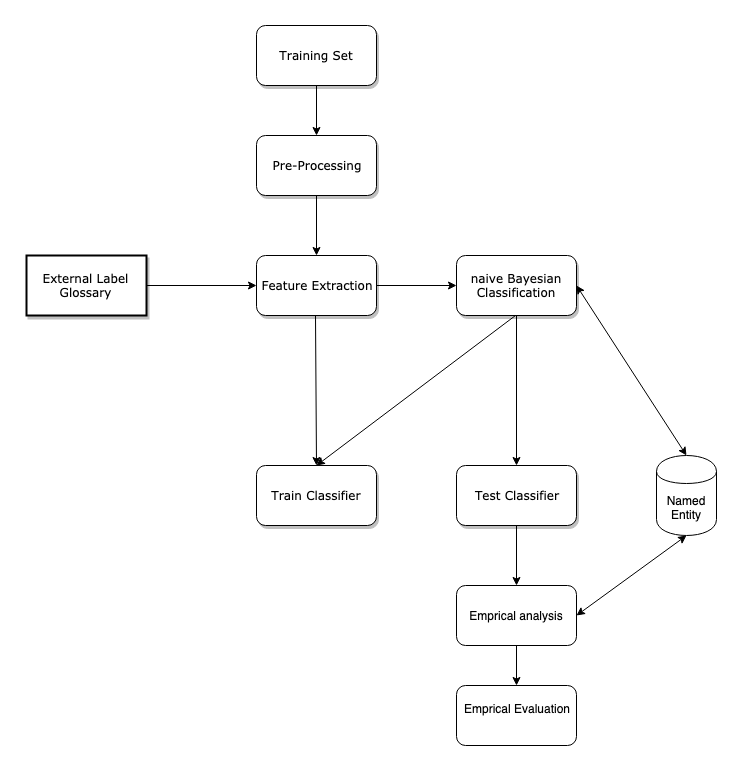

The diagram above was exported from draw.io. Its source (the exported page's mxGraphModel, read from the mxfile embedded in the PNG):
<mxGraphModel dx="758" dy="466" grid="1" gridSize="10" guides="1" tooltips="1" connect="1" arrows="1" fold="1" page="1" pageScale="1" pageWidth="1100" pageHeight="850" background="#ffffff" math="0" shadow="0">
  <root>
    <mxCell id="0" />
    <mxCell id="1" parent="0" />
    <mxCell id="62893188c0fa7362-1" value="Training Set" style="whiteSpace=wrap;html=1;rounded=1;shadow=1;labelBackgroundColor=none;strokeColor=#000000;strokeWidth=1;fillColor=#ffffff;fontFamily=Verdana;fontSize=12;fontColor=#000000;align=center;" parent="1" vertex="1">
      <mxGeometry x="610" y="50" width="120" height="60" as="geometry" />
    </mxCell>
    <mxCell id="62893188c0fa7362-2" value="&lt;span&gt;Pre-Processing&lt;/span&gt;" style="whiteSpace=wrap;html=1;rounded=1;shadow=1;labelBackgroundColor=none;strokeColor=#000000;strokeWidth=1;fillColor=#ffffff;fontFamily=Verdana;fontSize=12;fontColor=#000000;align=center;" parent="1" vertex="1">
      <mxGeometry x="610" y="160" width="120" height="60" as="geometry" />
    </mxCell>
    <mxCell id="62893188c0fa7362-8" value="&lt;span&gt;Feature Extraction&lt;/span&gt;" style="whiteSpace=wrap;html=1;rounded=1;shadow=1;labelBackgroundColor=none;strokeColor=#000000;strokeWidth=1;fillColor=#ffffff;fontFamily=Verdana;fontSize=12;fontColor=#000000;align=center;" parent="1" vertex="1">
      <mxGeometry x="610" y="280" width="120" height="60" as="geometry" />
    </mxCell>
    <mxCell id="62893188c0fa7362-12" value="&lt;span&gt;Test Classifier&lt;/span&gt;" style="whiteSpace=wrap;html=1;rounded=1;shadow=1;labelBackgroundColor=none;strokeColor=#000000;strokeWidth=1;fillColor=#ffffff;fontFamily=Verdana;fontSize=12;fontColor=#000000;align=center;" parent="1" vertex="1">
      <mxGeometry x="810" y="490" width="120" height="60" as="geometry" />
    </mxCell>
    <mxCell id="62893188c0fa7362-20" value="External Label Glossary&lt;br&gt;" style="whiteSpace=wrap;html=1;rounded=0;shadow=1;labelBackgroundColor=none;strokeColor=#000000;strokeWidth=2;fillColor=#ffffff;fontFamily=Verdana;fontSize=12;fontColor=#000000;align=center;" parent="1" vertex="1">
      <mxGeometry x="380" y="280" width="120" height="60" as="geometry" />
    </mxCell>
    <mxCell id="62893188c0fa7362-26" value="Yes" style="edgeStyle=none;rounded=0;html=1;labelBackgroundColor=none;startArrow=none;startFill=0;startSize=5;endArrow=none;endFill=0;endSize=5;jettySize=auto;orthogonalLoop=1;strokeColor=#000000;strokeWidth=1;fontFamily=Verdana;fontSize=12;fontColor=#000000;" parent="1" edge="1">
      <mxGeometry x="0.0033" y="-12" relative="1" as="geometry">
        <mxPoint as="offset" />
        <mxPoint x="527.1428571428571" y="455" as="sourcePoint" />
      </mxGeometry>
    </mxCell>
    <mxCell id="62893188c0fa7362-27" value="No" style="edgeStyle=none;rounded=0;html=1;labelBackgroundColor=none;startArrow=none;startFill=0;startSize=5;endArrow=none;endFill=0;endSize=5;jettySize=auto;orthogonalLoop=1;strokeColor=#000000;strokeWidth=1;fontFamily=Verdana;fontSize=12;fontColor=#000000;" parent="1" edge="1">
      <mxGeometry x="0.1373" y="16" relative="1" as="geometry">
        <mxPoint as="offset" />
        <mxPoint x="575.7142857142858" y="455" as="sourcePoint" />
      </mxGeometry>
    </mxCell>
    <mxCell id="j5vxySmCmOB9TryooaTt-1" value="&lt;span&gt;Train Classifier&lt;/span&gt;" style="whiteSpace=wrap;html=1;rounded=1;shadow=1;labelBackgroundColor=none;strokeColor=#000000;strokeWidth=1;fillColor=#ffffff;fontFamily=Verdana;fontSize=12;fontColor=#000000;align=center;" parent="1" vertex="1">
      <mxGeometry x="610" y="490" width="120" height="60" as="geometry" />
    </mxCell>
    <mxCell id="b4GhYWMbLkfBpCjwaiKZ-1" value="naive Bayesian Classification" style="whiteSpace=wrap;html=1;rounded=1;shadow=1;labelBackgroundColor=none;strokeColor=#000000;strokeWidth=1;fillColor=#ffffff;fontFamily=Verdana;fontSize=12;fontColor=#000000;align=center;" parent="1" vertex="1">
      <mxGeometry x="810" y="280" width="120" height="60" as="geometry" />
    </mxCell>
    <mxCell id="b4GhYWMbLkfBpCjwaiKZ-6" value="Emprical analysis" style="rounded=1;whiteSpace=wrap;html=1;" parent="1" vertex="1">
      <mxGeometry x="810" y="610" width="120" height="60" as="geometry" />
    </mxCell>
    <mxCell id="b4GhYWMbLkfBpCjwaiKZ-9" value="Named Entity" style="shape=cylinder;whiteSpace=wrap;html=1;boundedLbl=1;backgroundOutline=1;" parent="1" vertex="1">
      <mxGeometry x="1010" y="480" width="60" height="80" as="geometry" />
    </mxCell>
    <mxCell id="b4GhYWMbLkfBpCjwaiKZ-12" value="Emprical Evaluation&lt;br&gt;&lt;br&gt;" style="rounded=1;whiteSpace=wrap;html=1;" parent="1" vertex="1">
      <mxGeometry x="810" y="710" width="120" height="60" as="geometry" />
    </mxCell>
    <mxCell id="IsZHweTZ_vBk-AO6AfoI-1" value="" style="endArrow=classic;html=1;entryX=0;entryY=0.5;entryDx=0;entryDy=0;exitX=1;exitY=0.5;exitDx=0;exitDy=0;" edge="1" parent="1" source="62893188c0fa7362-20" target="62893188c0fa7362-8">
      <mxGeometry width="50" height="50" relative="1" as="geometry">
        <mxPoint x="470" y="560" as="sourcePoint" />
        <mxPoint x="480" y="470" as="targetPoint" />
      </mxGeometry>
    </mxCell>
    <mxCell id="IsZHweTZ_vBk-AO6AfoI-2" value="" style="endArrow=classic;html=1;exitX=0.5;exitY=1;exitDx=0;exitDy=0;entryX=0.5;entryY=0;entryDx=0;entryDy=0;" edge="1" parent="1" source="62893188c0fa7362-2" target="62893188c0fa7362-8">
      <mxGeometry width="50" height="50" relative="1" as="geometry">
        <mxPoint x="510" y="320" as="sourcePoint" />
        <mxPoint x="610" y="320" as="targetPoint" />
      </mxGeometry>
    </mxCell>
    <mxCell id="IsZHweTZ_vBk-AO6AfoI-3" value="" style="endArrow=classic;html=1;exitX=0.5;exitY=1;exitDx=0;exitDy=0;entryX=0.5;entryY=0;entryDx=0;entryDy=0;" edge="1" parent="1" target="j5vxySmCmOB9TryooaTt-1">
      <mxGeometry width="50" height="50" relative="1" as="geometry">
        <mxPoint x="869" y="340" as="sourcePoint" />
        <mxPoint x="869" y="400" as="targetPoint" />
      </mxGeometry>
    </mxCell>
    <mxCell id="IsZHweTZ_vBk-AO6AfoI-4" value="" style="endArrow=classic;html=1;exitX=0.5;exitY=1;exitDx=0;exitDy=0;entryX=0.5;entryY=0;entryDx=0;entryDy=0;" edge="1" parent="1" target="j5vxySmCmOB9TryooaTt-1">
      <mxGeometry width="50" height="50" relative="1" as="geometry">
        <mxPoint x="669" y="340" as="sourcePoint" />
        <mxPoint x="669" y="400" as="targetPoint" />
      </mxGeometry>
    </mxCell>
    <mxCell id="IsZHweTZ_vBk-AO6AfoI-5" value="" style="endArrow=classic;html=1;entryX=0.5;entryY=0;entryDx=0;entryDy=0;exitX=0.5;exitY=1;exitDx=0;exitDy=0;" edge="1" parent="1" source="62893188c0fa7362-1" target="62893188c0fa7362-2">
      <mxGeometry width="50" height="50" relative="1" as="geometry">
        <mxPoint x="670" y="120" as="sourcePoint" />
        <mxPoint x="700" y="310" as="targetPoint" />
      </mxGeometry>
    </mxCell>
    <mxCell id="IsZHweTZ_vBk-AO6AfoI-6" value="" style="endArrow=classic;html=1;exitX=0.5;exitY=1;exitDx=0;exitDy=0;entryX=0.5;entryY=0;entryDx=0;entryDy=0;" edge="1" parent="1" source="b4GhYWMbLkfBpCjwaiKZ-1" target="62893188c0fa7362-12">
      <mxGeometry width="50" height="50" relative="1" as="geometry">
        <mxPoint x="879" y="350" as="sourcePoint" />
        <mxPoint x="680" y="500" as="targetPoint" />
      </mxGeometry>
    </mxCell>
    <mxCell id="IsZHweTZ_vBk-AO6AfoI-8" value="" style="endArrow=classic;html=1;exitX=0.5;exitY=1;exitDx=0;exitDy=0;entryX=0.5;entryY=0;entryDx=0;entryDy=0;" edge="1" parent="1" source="62893188c0fa7362-12" target="b4GhYWMbLkfBpCjwaiKZ-6">
      <mxGeometry width="50" height="50" relative="1" as="geometry">
        <mxPoint x="899" y="425" as="sourcePoint" />
        <mxPoint x="700" y="575" as="targetPoint" />
      </mxGeometry>
    </mxCell>
    <mxCell id="IsZHweTZ_vBk-AO6AfoI-10" value="" style="endArrow=classic;html=1;exitX=0.5;exitY=1;exitDx=0;exitDy=0;" edge="1" parent="1">
      <mxGeometry width="50" height="50" relative="1" as="geometry">
        <mxPoint x="870" y="670" as="sourcePoint" />
        <mxPoint x="870" y="710" as="targetPoint" />
      </mxGeometry>
    </mxCell>
    <mxCell id="IsZHweTZ_vBk-AO6AfoI-11" value="" style="endArrow=classic;html=1;exitX=1;exitY=0.5;exitDx=0;exitDy=0;" edge="1" parent="1">
      <mxGeometry width="50" height="50" relative="1" as="geometry">
        <mxPoint x="730" y="310" as="sourcePoint" />
        <mxPoint x="810" y="310" as="targetPoint" />
      </mxGeometry>
    </mxCell>
    <mxCell id="IsZHweTZ_vBk-AO6AfoI-13" value="" style="endArrow=classic;startArrow=classic;html=1;exitX=1;exitY=0.5;exitDx=0;exitDy=0;entryX=0.5;entryY=1;entryDx=0;entryDy=0;" edge="1" parent="1" source="b4GhYWMbLkfBpCjwaiKZ-6" target="b4GhYWMbLkfBpCjwaiKZ-9">
      <mxGeometry width="50" height="50" relative="1" as="geometry">
        <mxPoint x="960" y="610" as="sourcePoint" />
        <mxPoint x="1010" y="560" as="targetPoint" />
      </mxGeometry>
    </mxCell>
    <mxCell id="IsZHweTZ_vBk-AO6AfoI-14" value="" style="endArrow=classic;startArrow=classic;html=1;entryX=0.5;entryY=0;entryDx=0;entryDy=0;exitX=1;exitY=0.5;exitDx=0;exitDy=0;" edge="1" parent="1" source="b4GhYWMbLkfBpCjwaiKZ-1" target="b4GhYWMbLkfBpCjwaiKZ-9">
      <mxGeometry width="50" height="50" relative="1" as="geometry">
        <mxPoint x="930" y="350" as="sourcePoint" />
        <mxPoint x="1050" y="570" as="targetPoint" />
      </mxGeometry>
    </mxCell>
  </root>
</mxGraphModel>